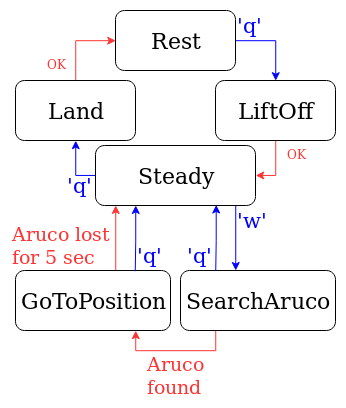

The diagram above was exported from draw.io. Its source (the exported page's mxGraphModel, read from the mxfile embedded in the PNG):
<mxGraphModel dx="805" dy="396" grid="1" gridSize="10" guides="1" tooltips="1" connect="1" arrows="1" fold="1" page="1" pageScale="1" pageWidth="850" pageHeight="1100" math="0" shadow="0">
  <root>
    <mxCell id="0" />
    <mxCell id="1" parent="0" />
    <mxCell id="6rGEmrak86s8ICMxhnt7-74" style="edgeStyle=orthogonalEdgeStyle;rounded=0;orthogonalLoop=1;jettySize=auto;html=1;entryX=0.5;entryY=0;entryDx=0;entryDy=0;strokeColor=#0000FF;" edge="1" parent="1" source="6rGEmrak86s8ICMxhnt7-2" target="6rGEmrak86s8ICMxhnt7-3">
      <mxGeometry relative="1" as="geometry">
        <Array as="points">
          <mxPoint x="540" y="370" />
        </Array>
      </mxGeometry>
    </mxCell>
    <mxCell id="6rGEmrak86s8ICMxhnt7-2" value="&lt;font style=&quot;font-size: 22px&quot;&gt;Rest&lt;/font&gt;" style="rounded=1;whiteSpace=wrap;html=1;" vertex="1" parent="1">
      <mxGeometry x="380" y="340" width="120" height="60" as="geometry" />
    </mxCell>
    <mxCell id="6rGEmrak86s8ICMxhnt7-9" style="edgeStyle=orthogonalEdgeStyle;rounded=0;orthogonalLoop=1;jettySize=auto;html=1;entryX=1;entryY=0.5;entryDx=0;entryDy=0;strokeColor=#FF3333;" edge="1" parent="1" source="6rGEmrak86s8ICMxhnt7-3" target="6rGEmrak86s8ICMxhnt7-4">
      <mxGeometry relative="1" as="geometry">
        <mxPoint x="540" y="490" as="targetPoint" />
        <Array as="points">
          <mxPoint x="540" y="505" />
        </Array>
      </mxGeometry>
    </mxCell>
    <mxCell id="6rGEmrak86s8ICMxhnt7-3" value="&lt;div style=&quot;font-size: 23px&quot;&gt;&lt;font style=&quot;font-size: 23px&quot;&gt;LiftOff&lt;/font&gt;&lt;/div&gt;" style="rounded=1;whiteSpace=wrap;html=1;" vertex="1" parent="1">
      <mxGeometry x="480" y="410" width="120" height="60" as="geometry" />
    </mxCell>
    <mxCell id="6rGEmrak86s8ICMxhnt7-72" style="edgeStyle=orthogonalEdgeStyle;rounded=0;orthogonalLoop=1;jettySize=auto;html=1;strokeColor=#0000FF;" edge="1" parent="1" source="6rGEmrak86s8ICMxhnt7-4" target="6rGEmrak86s8ICMxhnt7-6">
      <mxGeometry relative="1" as="geometry">
        <Array as="points">
          <mxPoint x="500" y="590" />
          <mxPoint x="500" y="590" />
        </Array>
      </mxGeometry>
    </mxCell>
    <mxCell id="6rGEmrak86s8ICMxhnt7-75" style="edgeStyle=orthogonalEdgeStyle;rounded=0;orthogonalLoop=1;jettySize=auto;html=1;entryX=0.5;entryY=1;entryDx=0;entryDy=0;strokeColor=#0000FF;" edge="1" parent="1" source="6rGEmrak86s8ICMxhnt7-4" target="6rGEmrak86s8ICMxhnt7-5">
      <mxGeometry relative="1" as="geometry">
        <Array as="points">
          <mxPoint x="340" y="505" />
        </Array>
      </mxGeometry>
    </mxCell>
    <mxCell id="6rGEmrak86s8ICMxhnt7-4" value="&lt;font style=&quot;font-size: 22px&quot;&gt;Steady&lt;/font&gt;" style="rounded=1;whiteSpace=wrap;html=1;" vertex="1" parent="1">
      <mxGeometry x="360" y="475" width="160" height="60" as="geometry" />
    </mxCell>
    <mxCell id="6rGEmrak86s8ICMxhnt7-76" style="edgeStyle=orthogonalEdgeStyle;rounded=0;orthogonalLoop=1;jettySize=auto;html=1;entryX=0;entryY=0.5;entryDx=0;entryDy=0;strokeColor=#FF3333;" edge="1" parent="1" source="6rGEmrak86s8ICMxhnt7-5" target="6rGEmrak86s8ICMxhnt7-2">
      <mxGeometry relative="1" as="geometry" />
    </mxCell>
    <mxCell id="6rGEmrak86s8ICMxhnt7-5" value="&lt;font style=&quot;font-size: 22px&quot;&gt;Land&lt;/font&gt;" style="rounded=1;whiteSpace=wrap;html=1;" vertex="1" parent="1">
      <mxGeometry x="280" y="410" width="120" height="60" as="geometry" />
    </mxCell>
    <mxCell id="6rGEmrak86s8ICMxhnt7-64" style="edgeStyle=orthogonalEdgeStyle;rounded=0;orthogonalLoop=1;jettySize=auto;html=1;strokeColor=#FF3333;" edge="1" parent="1" source="6rGEmrak86s8ICMxhnt7-6">
      <mxGeometry relative="1" as="geometry">
        <mxPoint x="400" y="660" as="targetPoint" />
        <Array as="points">
          <mxPoint x="480" y="680" />
          <mxPoint x="400" y="680" />
          <mxPoint x="400" y="660" />
        </Array>
      </mxGeometry>
    </mxCell>
    <mxCell id="6rGEmrak86s8ICMxhnt7-6" value="&lt;div&gt;&lt;font style=&quot;font-size: 22px&quot;&gt;SearchAruco&lt;/font&gt;&lt;/div&gt;" style="rounded=1;whiteSpace=wrap;html=1;" vertex="1" parent="1">
      <mxGeometry x="445" y="600" width="155" height="60" as="geometry" />
    </mxCell>
    <mxCell id="6rGEmrak86s8ICMxhnt7-56" style="edgeStyle=orthogonalEdgeStyle;rounded=0;orthogonalLoop=1;jettySize=auto;html=1;fillColor=#f8cecc;strokeColor=#FF3333;" edge="1" parent="1">
      <mxGeometry relative="1" as="geometry">
        <mxPoint x="380.04761904761904" y="600" as="sourcePoint" />
        <mxPoint x="380" y="535" as="targetPoint" />
        <Array as="points">
          <mxPoint x="380" y="535" />
        </Array>
      </mxGeometry>
    </mxCell>
    <mxCell id="6rGEmrak86s8ICMxhnt7-33" value="&lt;div style=&quot;font-size: 22px&quot;&gt;&lt;font style=&quot;font-size: 22px&quot;&gt;GoToPosition&lt;/font&gt;&lt;/div&gt;" style="rounded=1;whiteSpace=wrap;html=1;" vertex="1" parent="1">
      <mxGeometry x="280" y="600" width="155" height="60" as="geometry" />
    </mxCell>
    <mxCell id="6rGEmrak86s8ICMxhnt7-12" value="&lt;font style=&quot;font-size: 21px&quot; color=&quot;#0000FF&quot;&gt;'q'&lt;/font&gt;" style="text;html=1;resizable=0;points=[];autosize=1;align=left;verticalAlign=top;spacingTop=-4;" vertex="1" parent="1">
      <mxGeometry x="500" y="340" width="40" height="20" as="geometry" />
    </mxCell>
    <mxCell id="6rGEmrak86s8ICMxhnt7-14" value="&lt;font style=&quot;font-size: 21px&quot; color=&quot;#0000FF&quot;&gt;'q'&lt;/font&gt;" style="text;html=1;resizable=0;points=[];autosize=1;align=left;verticalAlign=top;spacingTop=-4;" vertex="1" parent="1">
      <mxGeometry x="330" y="500" width="40" height="20" as="geometry" />
    </mxCell>
    <mxCell id="6rGEmrak86s8ICMxhnt7-35" value="&lt;div style=&quot;font-size: 19px&quot;&gt;&lt;font style=&quot;font-size: 19px&quot; color=&quot;#FF3333&quot;&gt;Aruco&lt;/font&gt;&lt;/div&gt;&lt;div style=&quot;font-size: 19px&quot;&gt;&lt;font style=&quot;font-size: 19px&quot; color=&quot;#FF3333&quot;&gt; found&lt;/font&gt;&lt;/div&gt;" style="text;html=1;resizable=0;points=[];autosize=1;align=left;verticalAlign=top;spacingTop=-4;" vertex="1" parent="1">
      <mxGeometry x="410" y="680" width="70" height="30" as="geometry" />
    </mxCell>
    <mxCell id="6rGEmrak86s8ICMxhnt7-59" value="&lt;font style=&quot;font-size: 21px&quot; color=&quot;#0000FF&quot;&gt;'q'&lt;/font&gt;" style="text;html=1;resizable=0;points=[];autosize=1;align=left;verticalAlign=top;spacingTop=-4;" vertex="1" parent="1">
      <mxGeometry x="400" y="570" width="40" height="20" as="geometry" />
    </mxCell>
    <mxCell id="6rGEmrak86s8ICMxhnt7-61" value="&lt;div style=&quot;font-size: 19px&quot;&gt;&lt;font style=&quot;font-size: 19px&quot; color=&quot;#FF3333&quot;&gt;Aruco lost&lt;/font&gt;&lt;/div&gt;&lt;div style=&quot;font-size: 19px&quot;&gt;&lt;font style=&quot;font-size: 19px&quot; color=&quot;#FF3333&quot;&gt;for 5 sec&lt;br&gt;&lt;/font&gt;&lt;/div&gt;" style="text;html=1;resizable=0;points=[];autosize=1;align=left;verticalAlign=top;spacingTop=-4;" vertex="1" parent="1">
      <mxGeometry x="275" y="550" width="110" height="30" as="geometry" />
    </mxCell>
    <mxCell id="6rGEmrak86s8ICMxhnt7-62" value="&lt;font style=&quot;font-size: 21px&quot; color=&quot;#0000FF&quot;&gt;'q'&lt;/font&gt;" style="text;html=1;resizable=0;points=[];autosize=1;align=left;verticalAlign=top;spacingTop=-4;" vertex="1" parent="1">
      <mxGeometry x="450" y="570" width="40" height="20" as="geometry" />
    </mxCell>
    <mxCell id="6rGEmrak86s8ICMxhnt7-63" value="&lt;font style=&quot;font-size: 21px&quot; color=&quot;#0000FF&quot;&gt;'w'&lt;/font&gt;" style="text;html=1;resizable=0;points=[];autosize=1;align=left;verticalAlign=top;spacingTop=-4;" vertex="1" parent="1">
      <mxGeometry x="500" y="535" width="50" height="20" as="geometry" />
    </mxCell>
    <mxCell id="6rGEmrak86s8ICMxhnt7-65" style="edgeStyle=orthogonalEdgeStyle;rounded=0;orthogonalLoop=1;jettySize=auto;html=1;entryX=0.203;entryY=0.992;entryDx=0;entryDy=0;entryPerimeter=0;strokeColor=#0000FF;" edge="1" parent="1">
      <mxGeometry relative="1" as="geometry">
        <mxPoint x="399.54761904761904" y="600.7380952380952" as="sourcePoint" />
        <mxPoint x="400.0238095238094" y="535.0238095238094" as="targetPoint" />
        <Array as="points">
          <mxPoint x="399.5" y="570.5" />
        </Array>
      </mxGeometry>
    </mxCell>
    <mxCell id="6rGEmrak86s8ICMxhnt7-68" style="edgeStyle=orthogonalEdgeStyle;rounded=0;orthogonalLoop=1;jettySize=auto;html=1;entryX=0.203;entryY=0.992;entryDx=0;entryDy=0;entryPerimeter=0;strokeColor=#0000FF;" edge="1" parent="1">
      <mxGeometry relative="1" as="geometry">
        <mxPoint x="480.04761904761904" y="600.2380952380952" as="sourcePoint" />
        <mxPoint x="480.5238095238094" y="534.5238095238094" as="targetPoint" />
        <Array as="points">
          <mxPoint x="480" y="570" />
        </Array>
      </mxGeometry>
    </mxCell>
    <mxCell id="6rGEmrak86s8ICMxhnt7-77" value="&lt;font color=&quot;#FF3333&quot;&gt;OK&lt;/font&gt;" style="text;html=1;" vertex="1" parent="1">
      <mxGeometry x="550" y="470" width="30" height="30" as="geometry" />
    </mxCell>
    <mxCell id="6rGEmrak86s8ICMxhnt7-78" value="&lt;font color=&quot;#FF3333&quot;&gt;OK&lt;/font&gt;" style="text;html=1;" vertex="1" parent="1">
      <mxGeometry x="310" y="380" width="30" height="30" as="geometry" />
    </mxCell>
  </root>
</mxGraphModel>